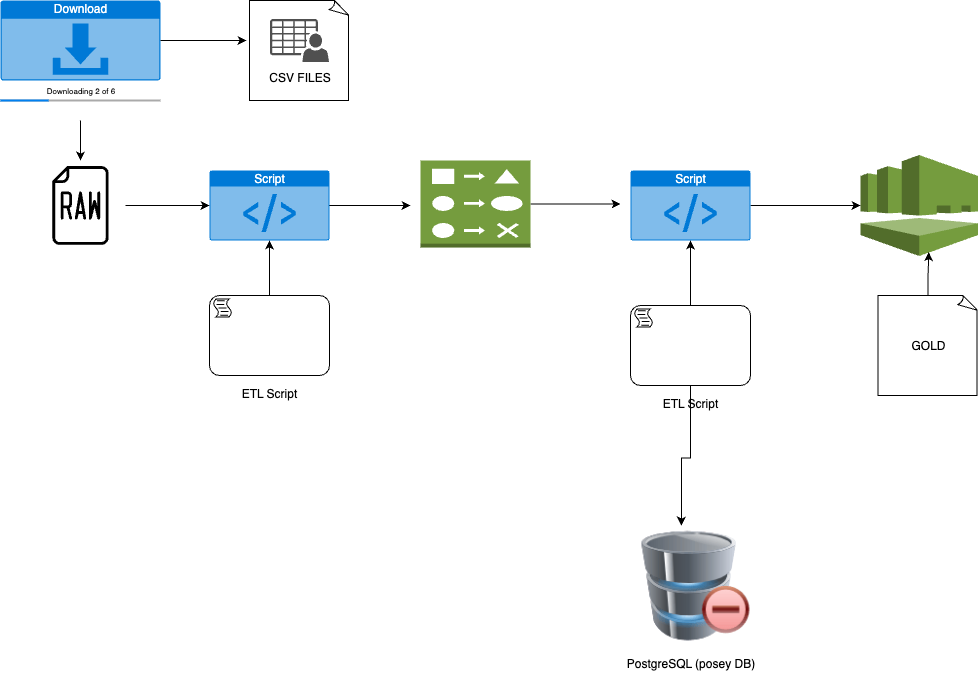

The diagram above was exported from draw.io. Its source (the exported page's mxGraphModel, read from the mxfile embedded in the PNG):
<mxGraphModel dx="1301" dy="839" grid="1" gridSize="10" guides="1" tooltips="1" connect="1" arrows="1" fold="1" page="1" pageScale="1" pageWidth="827" pageHeight="1169" math="0" shadow="0">
  <root>
    <mxCell id="0" />
    <mxCell id="1" parent="0" />
    <mxCell id="rOTjLUpBwNIcYhvZRcaJ-8" style="edgeStyle=orthogonalEdgeStyle;rounded=0;orthogonalLoop=1;jettySize=auto;html=1;entryX=0.5;entryY=0;entryDx=0;entryDy=0;" edge="1" parent="1" source="rOTjLUpBwNIcYhvZRcaJ-1" target="rOTjLUpBwNIcYhvZRcaJ-7">
      <mxGeometry relative="1" as="geometry" />
    </mxCell>
    <mxCell id="rOTjLUpBwNIcYhvZRcaJ-1" value="Downloading 2 of 6&#10;&#10;" style="html=1;strokeWidth=1;shadow=0;dashed=0;shape=mxgraph.ios7ui.downloadBar;verticalAlign=middle;fontSize=8;buttonText=;barPos=30;fillColor=#aaaaaa;strokeColor=#0080f0;align=center;" vertex="1" parent="1">
      <mxGeometry x="90" y="270" width="160" height="40" as="geometry" />
    </mxCell>
    <mxCell id="rOTjLUpBwNIcYhvZRcaJ-2" value="Download" style="html=1;whiteSpace=wrap;strokeColor=none;fillColor=#0079D6;labelPosition=center;verticalLabelPosition=middle;verticalAlign=top;align=center;fontSize=12;outlineConnect=0;spacingTop=-6;fontColor=#FFFFFF;sketch=0;shape=mxgraph.sitemap.download;" vertex="1" parent="1">
      <mxGeometry x="90" y="190" width="160" height="80" as="geometry" />
    </mxCell>
    <mxCell id="rOTjLUpBwNIcYhvZRcaJ-4" value="" style="whiteSpace=wrap;html=1;shape=mxgraph.basic.document" vertex="1" parent="1">
      <mxGeometry x="339" y="190" width="100" height="100" as="geometry" />
    </mxCell>
    <mxCell id="rOTjLUpBwNIcYhvZRcaJ-3" value="" style="sketch=0;pointerEvents=1;shadow=0;dashed=0;html=1;strokeColor=none;fillColor=#505050;labelPosition=center;verticalLabelPosition=bottom;verticalAlign=top;outlineConnect=0;align=center;shape=mxgraph.office.users.csv_file;" vertex="1" parent="1">
      <mxGeometry x="359.5" y="208.5" width="59" height="43" as="geometry" />
    </mxCell>
    <mxCell id="rOTjLUpBwNIcYhvZRcaJ-5" value="CSV FILES" style="text;html=1;align=center;verticalAlign=middle;resizable=0;points=[];autosize=1;strokeColor=none;fillColor=none;" vertex="1" parent="1">
      <mxGeometry x="349" y="251.5" width="80" height="30" as="geometry" />
    </mxCell>
    <mxCell id="rOTjLUpBwNIcYhvZRcaJ-6" style="edgeStyle=orthogonalEdgeStyle;rounded=0;orthogonalLoop=1;jettySize=auto;html=1;exitX=1;exitY=0.5;exitDx=0;exitDy=0;exitPerimeter=0;entryX=-0.03;entryY=0.4;entryDx=0;entryDy=0;entryPerimeter=0;" edge="1" parent="1" source="rOTjLUpBwNIcYhvZRcaJ-2" target="rOTjLUpBwNIcYhvZRcaJ-4">
      <mxGeometry relative="1" as="geometry" />
    </mxCell>
    <mxCell id="rOTjLUpBwNIcYhvZRcaJ-7" value="" style="shape=image;html=1;verticalAlign=top;verticalLabelPosition=bottom;labelBackgroundColor=#ffffff;imageAspect=0;aspect=fixed;image=https://icons.diagrams.net/icon-cache1/Files-2387/Raw-1032.svg" vertex="1" parent="1">
      <mxGeometry x="125" y="350" width="90" height="90" as="geometry" />
    </mxCell>
    <mxCell id="rOTjLUpBwNIcYhvZRcaJ-14" style="edgeStyle=orthogonalEdgeStyle;rounded=0;orthogonalLoop=1;jettySize=auto;html=1;" edge="1" parent="1" source="rOTjLUpBwNIcYhvZRcaJ-9">
      <mxGeometry relative="1" as="geometry">
        <mxPoint x="500" y="395" as="targetPoint" />
      </mxGeometry>
    </mxCell>
    <mxCell id="rOTjLUpBwNIcYhvZRcaJ-9" value="Script" style="html=1;whiteSpace=wrap;strokeColor=none;fillColor=#0079D6;labelPosition=center;verticalLabelPosition=middle;verticalAlign=top;align=center;fontSize=12;outlineConnect=0;spacingTop=-6;fontColor=#FFFFFF;sketch=0;shape=mxgraph.sitemap.script;" vertex="1" parent="1">
      <mxGeometry x="299" y="360" width="120" height="70" as="geometry" />
    </mxCell>
    <mxCell id="rOTjLUpBwNIcYhvZRcaJ-10" value="&lt;br/&gt;&lt;br/&gt;&lt;br/&gt;&lt;br/&gt;&lt;br/&gt;&lt;br/&gt;&lt;br/&gt;&lt;br/&gt;&lt;p class=&quot;p1&quot;&gt;ETL Script&lt;/p&gt;" style="points=[[0.25,0,0],[0.5,0,0],[0.75,0,0],[1,0.25,0],[1,0.5,0],[1,0.75,0],[0.75,1,0],[0.5,1,0],[0.25,1,0],[0,0.75,0],[0,0.5,0],[0,0.25,0]];shape=mxgraph.bpmn.task2;whiteSpace=wrap;rectStyle=rounded;size=10;html=1;container=1;expand=0;collapsible=0;taskMarker=script;" vertex="1" parent="1">
      <mxGeometry x="299" y="485" width="120" height="80" as="geometry" />
    </mxCell>
    <mxCell id="rOTjLUpBwNIcYhvZRcaJ-11" style="edgeStyle=orthogonalEdgeStyle;rounded=0;orthogonalLoop=1;jettySize=auto;html=1;entryX=0.5;entryY=1;entryDx=0;entryDy=0;entryPerimeter=0;" edge="1" parent="1" source="rOTjLUpBwNIcYhvZRcaJ-10" target="rOTjLUpBwNIcYhvZRcaJ-9">
      <mxGeometry relative="1" as="geometry" />
    </mxCell>
    <mxCell id="rOTjLUpBwNIcYhvZRcaJ-12" style="edgeStyle=orthogonalEdgeStyle;rounded=0;orthogonalLoop=1;jettySize=auto;html=1;entryX=0;entryY=0.5;entryDx=0;entryDy=0;entryPerimeter=0;" edge="1" parent="1" source="rOTjLUpBwNIcYhvZRcaJ-7" target="rOTjLUpBwNIcYhvZRcaJ-9">
      <mxGeometry relative="1" as="geometry" />
    </mxCell>
    <mxCell id="rOTjLUpBwNIcYhvZRcaJ-18" style="edgeStyle=orthogonalEdgeStyle;rounded=0;orthogonalLoop=1;jettySize=auto;html=1;" edge="1" parent="1" source="rOTjLUpBwNIcYhvZRcaJ-13">
      <mxGeometry relative="1" as="geometry">
        <mxPoint x="710" y="393.5" as="targetPoint" />
      </mxGeometry>
    </mxCell>
    <mxCell id="rOTjLUpBwNIcYhvZRcaJ-13" value="" style="outlineConnect=0;dashed=0;verticalLabelPosition=bottom;verticalAlign=top;align=center;html=1;shape=mxgraph.aws3.change_set;fillColor=#759C3E;gradientColor=none;" vertex="1" parent="1">
      <mxGeometry x="510" y="350" width="110" height="87" as="geometry" />
    </mxCell>
    <mxCell id="rOTjLUpBwNIcYhvZRcaJ-23" style="edgeStyle=orthogonalEdgeStyle;rounded=0;orthogonalLoop=1;jettySize=auto;html=1;" edge="1" parent="1" source="rOTjLUpBwNIcYhvZRcaJ-15" target="rOTjLUpBwNIcYhvZRcaJ-19">
      <mxGeometry relative="1" as="geometry" />
    </mxCell>
    <mxCell id="rOTjLUpBwNIcYhvZRcaJ-15" value="Script" style="html=1;whiteSpace=wrap;strokeColor=none;fillColor=#0079D6;labelPosition=center;verticalLabelPosition=middle;verticalAlign=top;align=center;fontSize=12;outlineConnect=0;spacingTop=-6;fontColor=#FFFFFF;sketch=0;shape=mxgraph.sitemap.script;" vertex="1" parent="1">
      <mxGeometry x="720" y="360" width="120" height="70" as="geometry" />
    </mxCell>
    <mxCell id="rOTjLUpBwNIcYhvZRcaJ-16" value="&lt;br/&gt;&lt;br/&gt;&lt;br/&gt;&lt;br/&gt;&lt;br/&gt;&lt;br/&gt;&lt;br/&gt;&lt;br/&gt;&lt;p class=&quot;p1&quot;&gt;ETL Script&lt;/p&gt;" style="points=[[0.25,0,0],[0.5,0,0],[0.75,0,0],[1,0.25,0],[1,0.5,0],[1,0.75,0],[0.75,1,0],[0.5,1,0],[0.25,1,0],[0,0.75,0],[0,0.5,0],[0,0.25,0]];shape=mxgraph.bpmn.task2;whiteSpace=wrap;rectStyle=rounded;size=10;html=1;container=1;expand=0;collapsible=0;taskMarker=script;" vertex="1" parent="1">
      <mxGeometry x="720" y="495" width="120" height="80" as="geometry" />
    </mxCell>
    <mxCell id="rOTjLUpBwNIcYhvZRcaJ-17" style="edgeStyle=orthogonalEdgeStyle;rounded=0;orthogonalLoop=1;jettySize=auto;html=1;entryX=0.5;entryY=1;entryDx=0;entryDy=0;entryPerimeter=0;" edge="1" parent="1" source="rOTjLUpBwNIcYhvZRcaJ-16" target="rOTjLUpBwNIcYhvZRcaJ-15">
      <mxGeometry relative="1" as="geometry" />
    </mxCell>
    <mxCell id="rOTjLUpBwNIcYhvZRcaJ-19" value="" style="outlineConnect=0;dashed=0;verticalLabelPosition=bottom;verticalAlign=top;align=center;html=1;shape=mxgraph.aws3.directory_service;fillColor=#759C3E;gradientColor=none;" vertex="1" parent="1">
      <mxGeometry x="950" y="344.5" width="117.5" height="101" as="geometry" />
    </mxCell>
    <mxCell id="rOTjLUpBwNIcYhvZRcaJ-21" value="GOLD" style="whiteSpace=wrap;html=1;shape=mxgraph.basic.document" vertex="1" parent="1">
      <mxGeometry x="967.5" y="485" width="100" height="100" as="geometry" />
    </mxCell>
    <mxCell id="rOTjLUpBwNIcYhvZRcaJ-22" style="edgeStyle=orthogonalEdgeStyle;rounded=0;orthogonalLoop=1;jettySize=auto;html=1;entryX=0.582;entryY=0.962;entryDx=0;entryDy=0;entryPerimeter=0;" edge="1" parent="1" source="rOTjLUpBwNIcYhvZRcaJ-21" target="rOTjLUpBwNIcYhvZRcaJ-19">
      <mxGeometry relative="1" as="geometry" />
    </mxCell>
    <mxCell id="rOTjLUpBwNIcYhvZRcaJ-24" value="" style="image;html=1;image=img/lib/clip_art/computers/Database_Minus_128x128.png" vertex="1" parent="1">
      <mxGeometry x="720" y="720" width="130" height="110" as="geometry" />
    </mxCell>
    <mxCell id="rOTjLUpBwNIcYhvZRcaJ-25" style="edgeStyle=orthogonalEdgeStyle;rounded=0;orthogonalLoop=1;jettySize=auto;html=1;entryX=0.392;entryY=-0.045;entryDx=0;entryDy=0;entryPerimeter=0;" edge="1" parent="1" source="rOTjLUpBwNIcYhvZRcaJ-16" target="rOTjLUpBwNIcYhvZRcaJ-24">
      <mxGeometry relative="1" as="geometry" />
    </mxCell>
    <mxCell id="rOTjLUpBwNIcYhvZRcaJ-26" value="&lt;br/&gt;&lt;br/&gt;&lt;br/&gt;&lt;br/&gt;&lt;br/&gt;&lt;br/&gt;&lt;br/&gt;&lt;br/&gt;&lt;p class=&quot;p1&quot;&gt;PostgreSQL (posey DB)&lt;/p&gt;" style="text;html=1;align=center;verticalAlign=middle;resizable=0;points=[];autosize=1;strokeColor=none;fillColor=none;" vertex="1" parent="1">
      <mxGeometry x="705" y="710" width="150" height="170" as="geometry" />
    </mxCell>
  </root>
</mxGraphModel>